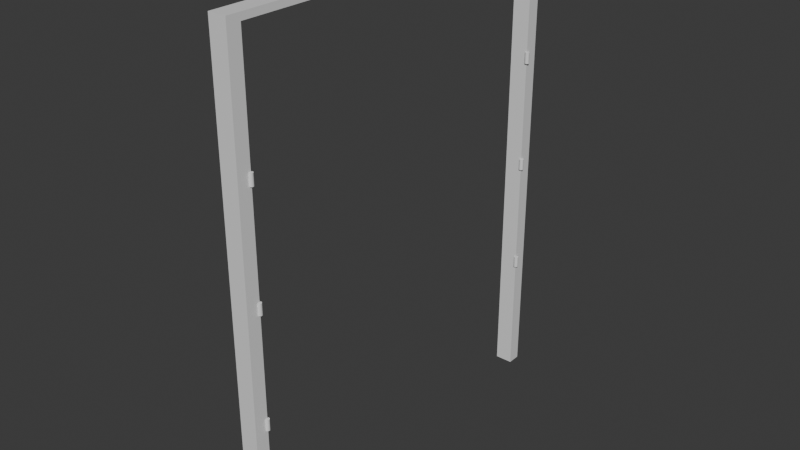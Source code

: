 # Source: 2_durvju_ramis_-_Copy.blend  (saved by Blender 4.5.90; exported with 4.5.12 LTS)
import bpy
from mathutils import Matrix  # noqa: F401  (used for matrix-valued properties, if any)

bpy.ops.wm.read_factory_settings(use_empty=True)
scene = bpy.context.scene
scene.name = 'Scene'

# ---- collections
col_collection = bpy.data.collections.new('Collection'); scene.collection.children.link(col_collection)

# ---- materials (node trees are filled in below, after node groups)
mat_material = bpy.data.materials.new('Material')
mat_material.alpha_threshold = 0.0
mat_material.roughness = 0.5
mat_material.line_color = (0.0, 0.0, 0.0, 1.0)

# ---- material node trees
mat_material.use_nodes = True; mat_material.node_tree.nodes.clear()
_N = mat_material.node_tree.nodes; _L = mat_material.node_tree.links
n0 = _N.new('ShaderNodeOutputMaterial'); n0.name = 'Material Output'; n0.location = (200, 100)
n1 = _N.new('ShaderNodeBsdfPrincipled'); n1.name = 'Principled BSDF'; n1.location = (-200, 100)
n1.inputs[3].default_value = 1.45
_L.new(n1.outputs[0], n0.inputs[0])
n0.is_active_output = True

# ---- world
world_world = bpy.data.worlds.new('World'); scene.world = world_world
world_world.use_nodes = True; world_world.node_tree.nodes.clear()
_N = world_world.node_tree.nodes; _L = world_world.node_tree.links
n0 = _N.new('ShaderNodeOutputWorld'); n0.name = 'World Output'; n0.location = (200, 100)
n1 = _N.new('ShaderNodeBackground'); n1.name = 'Background'; n1.location = (-200, 100)
n1.inputs[0].default_value = (0.05088, 0.05088, 0.05088, 1.0)
_L.new(n1.outputs[0], n0.inputs[0])
n0.is_active_output = True
world_world.color = (0.05088, 0.05088, 0.05088)
world_world.sun_shadow_jitter_overblur = 0.0

# ---- meshes
me_cube = bpy.data.meshes.new('Cube')
me_cube.from_pydata([(0.19, 0.8, 2.05), (0.19, 0.8, -2.05), (0.19, -0.8, 2.05), (0.19, -0.8, -2.05), (-0.19, 0.8, 2.05), (-0.19, 0.8, -2.05), (-0.19, -0.8, 2.05), (-0.19, -0.8, -2.05), (0.19, 0.86, 2.11), (0.19, 0.86, -2.11), (0.19, -0.86, 2.11), (0.19, -0.86, -2.11), (-0.19, 0.86, -2.11), (-0.19, -0.86, -2.11), (-0.19, -0.86, 2.11), (-0.19, 0.86, 2.11), (0.19, -0.8, -2.11), (0.19, 0.8, -2.11), (-0.19, 0.8, -2.11), (-0.19, -0.8, -2.11)], [], [(8, 15, 14, 10), (11, 10, 14, 13), (1, 0, 4, 5), (16, 3, 11), (0, 2, 6, 4), (12, 15, 8, 9), (0, 1, 9, 8), (3, 2, 10, 11), (2, 0, 8, 10), (1, 17, 9), (7, 19, 13), (6, 7, 13, 14), (5, 4, 15, 12), (4, 6, 14, 15), (2, 3, 7, 6), (18, 17, 1, 5), (7, 3, 16, 19), (18, 5, 12), (19, 16, 11, 13), (12, 9, 17, 18)])
_uv = me_cube.uv_layers.new(name='UVMap')
_uv.uv.foreach_set('vector', [0.625, 0.5, 0.875, 0.5, 0.875, 0.75, 0.625, 0.75, 0.375, 0.75, 0.625, 0.75, 0.625, 1.0, 0.375, 1.0, 0.3786, 0.5087, 0.6214, 0.5087, 0.6214, 0.2413, 0.3786, 0.2413, 0.375, 0.7413, 0.3786, 0.7413, 0.375, 0.75, 0.6214, 0.5087, 0.6214, 0.7413, 0.6214, 0.008721, 0.6214, 0.2413, 0.375, 0.25, 0.625, 0.25, 0.625, 0.5, 0.375, 0.5, 0.6214, 0.5087, 0.3786, 0.5087, 0.375, 0.5, 0.625, 0.5, 0.3786, 0.7413, 0.6214, 0.7413, 0.625, 0.75, 0.375, 0.75, 0.6214, 0.7413, 0.6214, 0.5087, 0.625, 0.5, 0.625, 0.75, 0.3786, 0.5087, 0.375, 0.5087, 0.375, 0.5, 0.3786, 0.008721, 0.375, 0.008721, 0.375, 0.0, 0.6214, 0.008721, 0.3786, 0.008721, 0.375, 0.0, 0.625, 0.0, 0.3786, 0.2413, 0.6214, 0.2413, 0.625, 0.25, 0.375, 0.25, 0.6214, 0.2413, 0.6214, 0.008721, 0.625, 0.0, 0.625, 0.25, 0.6214, 0.7413, 0.3786, 0.7413, 0.3786, 0.008721, 0.6214, 0.008721, 0.375, 0.2413, 0.375, 0.5087, 0.3786, 0.5087, 0.3786, 0.2413, 0.3786, 0.008721, 0.3786, 0.7413, 0.375, 0.7413, 0.375, 0.008721, 0.375, 0.2413, 0.3786, 0.2413, 0.375, 0.25, 0.375, 0.008721, 0.375, 0.7413, 0.375, 0.75, 0.375, 1.0, 0.375, 0.25, 0.375, 0.5, 0.375, 0.5087, 0.375, 0.2413])
me_cube.materials.append(mat_material)
me_cube.use_mirror_vertex_groups = False
me_cube.update()
me_cylinder = bpy.data.meshes.new('Cylinder')
me_cylinder.from_pydata([(0.0, 1.0, -1.0), (0.0, 1.0, 1.0), (0.1951, 0.9808, -1.0), (0.1951, 0.9808, 1.0), (0.3827, 0.9239, -1.0), (0.3827, 0.9239, 1.0), (0.5556, 0.8315, -1.0), (0.5556, 0.8315, 1.0), (0.7071, 0.7071, -1.0), (0.7071, 0.7071, 1.0), (0.8315, 0.5556, -1.0), (0.8315, 0.5556, 1.0), (0.9239, 0.3827, -1.0), (0.9239, 0.3827, 1.0), (0.9808, 0.1951, -1.0), (0.9808, 0.1951, 1.0), (1.0, 0.0, -1.0), (1.0, 0.0, 1.0), (0.9808, -0.1951, -1.0), (0.9808, -0.1951, 1.0), (0.9239, -0.3827, -1.0), (0.9239, -0.3827, 1.0), (0.8315, -0.5556, -1.0), (0.8315, -0.5556, 1.0), (0.7071, -0.7071, -1.0), (0.7071, -0.7071, 1.0), (0.5556, -0.8315, -1.0), (0.5556, -0.8315, 1.0), (0.3827, -0.9239, -1.0), (0.3827, -0.9239, 1.0), (0.1951, -0.9808, -1.0), (0.1951, -0.9808, 1.0), (0.0, -1.0, -1.0), (0.0, -1.0, 1.0), (-0.1951, -0.9808, -1.0), (-0.1951, -0.9808, 1.0), (-0.3827, -0.9239, -1.0), (-0.3827, -0.9239, 1.0), (-0.5556, -0.8315, -1.0), (-0.5556, -0.8315, 1.0), (-0.7071, -0.7071, -1.0), (-0.7071, -0.7071, 1.0), (-0.8315, -0.5556, -1.0), (-0.8315, -0.5556, 1.0), (-0.9239, -0.3827, -1.0), (-0.9239, -0.3827, 1.0), (-0.9808, -0.1951, -1.0), (-0.9808, -0.1951, 1.0), (-1.0, 0.0, -1.0), (-1.0, 0.0, 1.0), (-0.9808, 0.1951, -1.0), (-0.9808, 0.1951, 1.0), (-0.9239, 0.3827, -1.0), (-0.9239, 0.3827, 1.0), (-0.8315, 0.5556, -1.0), (-0.8315, 0.5556, 1.0), (-0.7071, 0.7071, -1.0), (-0.7071, 0.7071, 1.0), (-0.5556, 0.8315, -1.0), (-0.5556, 0.8315, 1.0), (-0.3827, 0.9239, -1.0), (-0.3827, 0.9239, 1.0), (-0.1951, 0.9808, -1.0), (-0.1951, 0.9808, 1.0)], [], [(0, 1, 3, 2), (2, 3, 5, 4), (4, 5, 7, 6), (6, 7, 9, 8), (8, 9, 11, 10), (10, 11, 13, 12), (12, 13, 15, 14), (14, 15, 17, 16), (16, 17, 19, 18), (18, 19, 21, 20), (20, 21, 23, 22), (22, 23, 25, 24), (24, 25, 27, 26), (26, 27, 29, 28), (28, 29, 31, 30), (30, 31, 33, 32), (32, 33, 35, 34), (34, 35, 37, 36), (36, 37, 39, 38), (38, 39, 41, 40), (40, 41, 43, 42), (42, 43, 45, 44), (44, 45, 47, 46), (46, 47, 49, 48), (48, 49, 51, 50), (50, 51, 53, 52), (52, 53, 55, 54), (54, 55, 57, 56), (56, 57, 59, 58), (58, 59, 61, 60), (3, 1, 63, 61, 59, 57, 55, 53, 51, 49, 47, 45, 43, 41, 39, 37, 35, 33, 31, 29, 27, 25, 23, 21, 19, 17, 15, 13, 11, 9, 7, 5), (60, 61, 63, 62), (62, 63, 1, 0), (0, 2, 4, 6, 8, 10, 12, 14, 16, 18, 20, 22, 24, 26, 28, 30, 32, 34, 36, 38, 40, 42, 44, 46, 48, 50, 52, 54, 56, 58, 60, 62)])
_uv = me_cylinder.uv_layers.new(name='UVMap')
_uv.uv.foreach_set('vector', [1.0, 0.5, 1.0, 1.0, 0.9688, 1.0, 0.9688, 0.5, 0.9688, 0.5, 0.9688, 1.0, 0.9375, 1.0, 0.9375, 0.5, 0.9375, 0.5, 0.9375, 1.0, 0.9062, 1.0, 0.9062, 0.5, 0.9062, 0.5, 0.9062, 1.0, 0.875, 1.0, 0.875, 0.5, 0.875, 0.5, 0.875, 1.0, 0.8438, 1.0, 0.8438, 0.5, 0.8438, 0.5, 0.8438, 1.0, 0.8125, 1.0, 0.8125, 0.5, 0.8125, 0.5, 0.8125, 1.0, 0.7812, 1.0, 0.7812, 0.5, 0.7812, 0.5, 0.7812, 1.0, 0.75, 1.0, 0.75, 0.5, 0.75, 0.5, 0.75, 1.0, 0.7188, 1.0, 0.7188, 0.5, 0.7188, 0.5, 0.7188, 1.0, 0.6875, 1.0, 0.6875, 0.5, 0.6875, 0.5, 0.6875, 1.0, 0.6562, 1.0, 0.6562, 0.5, 0.6562, 0.5, 0.6562, 1.0, 0.625, 1.0, 0.625, 0.5, 0.625, 0.5, 0.625, 1.0, 0.5938, 1.0, 0.5938, 0.5, 0.5938, 0.5, 0.5938, 1.0, 0.5625, 1.0, 0.5625, 0.5, 0.5625, 0.5, 0.5625, 1.0, 0.5312, 1.0, 0.5312, 0.5, 0.5312, 0.5, 0.5312, 1.0, 0.5, 1.0, 0.5, 0.5, 0.5, 0.5, 0.5, 1.0, 0.4688, 1.0, 0.4688, 0.5, 0.4688, 0.5, 0.4688, 1.0, 0.4375, 1.0, 0.4375, 0.5, 0.4375, 0.5, 0.4375, 1.0, 0.4062, 1.0, 0.4062, 0.5, 0.4062, 0.5, 0.4062, 1.0, 0.375, 1.0, 0.375, 0.5, 0.375, 0.5, 0.375, 1.0, 0.3438, 1.0, 0.3438, 0.5, 0.3438, 0.5, 0.3438, 1.0, 0.3125, 1.0, 0.3125, 0.5, 0.3125, 0.5, 0.3125, 1.0, 0.2812, 1.0, 0.2812, 0.5, 0.2812, 0.5, 0.2812, 1.0, 0.25, 1.0, 0.25, 0.5, 0.25, 0.5, 0.25, 1.0, 0.2188, 1.0, 0.2188, 0.5, 0.2188, 0.5, 0.2188, 1.0, 0.1875, 1.0, 0.1875, 0.5, 0.1875, 0.5, 0.1875, 1.0, 0.1562, 1.0, 0.1562, 0.5, 0.1562, 0.5, 0.1562, 1.0, 0.125, 1.0, 0.125, 0.5, 0.125, 0.5, 0.125, 1.0, 0.09375, 1.0, 0.09375, 0.5, 0.09375, 0.5, 0.09375, 1.0, 0.0625, 1.0, 0.0625, 0.5, 0.2968, 0.4854, 0.25, 0.49, 0.2032, 0.4854, 0.1582, 0.4717, 0.1167, 0.4496, 0.08029, 0.4197, 0.05045, 0.3833, 0.02827, 0.3418, 0.01461, 0.2968, 0.01, 0.25, 0.01461, 0.2032, 0.02827, 0.1582, 0.05045, 0.1167, 0.08029, 0.08029, 0.1167, 0.05045, 0.1582, 0.02827, 0.2032, 0.01461, 0.25, 0.01, 0.2968, 0.01461, 0.3418, 0.02827, 0.3833, 0.05045, 0.4197, 0.08029, 0.4496, 0.1167, 0.4717, 0.1582, 0.4854, 0.2032, 0.49, 0.25, 0.4854, 0.2968, 0.4717, 0.3418, 0.4496, 0.3833, 0.4197, 0.4197, 0.3833, 0.4496, 0.3418, 0.4717, 0.0625, 0.5, 0.0625, 1.0, 0.03125, 1.0, 0.03125, 0.5, 0.03125, 0.5, 0.03125, 1.0, 0.0, 1.0, 0.0, 0.5, 0.75, 0.49, 0.7968, 0.4854, 0.8418, 0.4717, 0.8833, 0.4496, 0.9197, 0.4197, 0.9496, 0.3833, 0.9717, 0.3418, 0.9854, 0.2968, 0.99, 0.25, 0.9854, 0.2032, 0.9717, 0.1582, 0.9496, 0.1167, 0.9197, 0.08029, 0.8833, 0.05045, 0.8418, 0.02827, 0.7968, 0.01461, 0.75, 0.01, 0.7032, 0.01461, 0.6582, 0.02827, 0.6167, 0.05045, 0.5803, 0.08029, 0.5504, 0.1167, 0.5283, 0.1582, 0.5146, 0.2032, 0.51, 0.25, 0.5146, 0.2968, 0.5283, 0.3418, 0.5504, 0.3833, 0.5803, 0.4197, 0.6167, 0.4496, 0.6582, 0.4717, 0.7032, 0.4854])
me_cylinder.update()

# ---- objects
ob_cube = bpy.data.objects.new('Cube', me_cube)
ob_cylinder = bpy.data.objects.new('Cylinder', me_cylinder)

# ---- transforms, parenting, visibility, modifiers, constraints
ob_cube.location = (0.0, 0.0, 0.0)
ob_cube.scale = (0.42, 2.02, 1.01)
ob_cube.lock_rotations_4d = False
ob_cube.empty_display_type = 'ARROWS'
ob_cube.lineart.crease_threshold = 0.0
ob_cylinder.location = (0.08, -1.62, 1.0)
ob_cylinder.scale = (0.02, 0.02, 0.05)
_m = ob_cylinder.modifiers.new('Array', 'ARRAY')
_m.count = 3
_m.relative_offset_displace = (0.0, 0.0, -10.0)
_m = ob_cylinder.modifiers.new('Array.001', 'ARRAY')
_m.relative_offset_displace = (0.0, 81.0, 0.0)

# ---- collection membership
col_collection.objects.link(ob_cube)
col_collection.objects.link(ob_cylinder)

# ---- scene / render settings (as saved in the file)
scene.frame_start = 1; scene.frame_end = 250; scene.frame_set(1)
scene.render.engine = 'BLENDER_EEVEE_NEXT'
bpy.context.view_layer.update()

# ---- added for rendering (the .blend has no active camera and no usable light): camera, sun
cam_auto = bpy.data.cameras.new('AutoCamera')
cam_auto.lens = 50.0
cam_auto.sensor_width = 36.0
cam_auto.clip_end = 1000.0
ob_auto_camera = bpy.data.objects.new('AutoCamera', cam_auto)
scene.collection.objects.link(ob_auto_camera)
ob_auto_camera.location = (5.10053, -6.10851, 4.07234)
ob_auto_camera.rotation_euler = (1.09748, -7.21219e-08, 0.694738)
scene.camera = ob_auto_camera
light_auto_sun = bpy.data.lights.new('AutoSun', 'SUN')
light_auto_sun.energy = 3.0
light_auto_sun.angle = 0.0523599
ob_auto_sun = bpy.data.objects.new('AutoSun', light_auto_sun)
scene.collection.objects.link(ob_auto_sun)
ob_auto_sun.rotation_euler = (0.872665, 0.174533, 0.523599)
bpy.context.view_layer.update()
